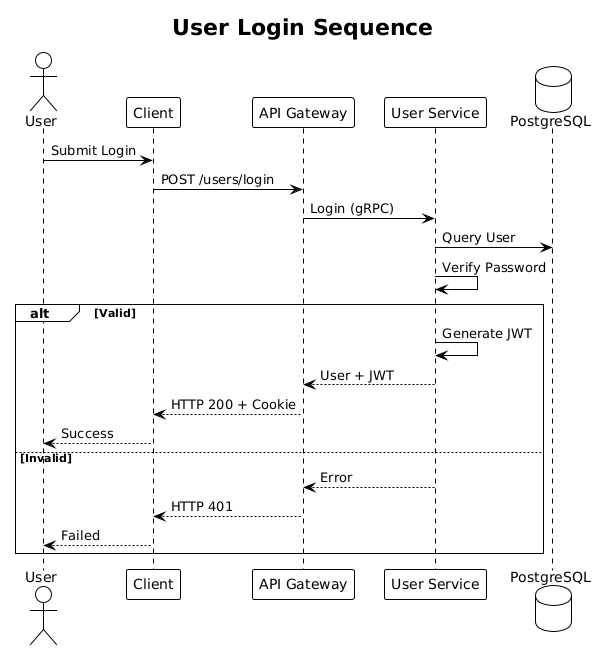

The diagram above was rendered by PlantUML. Its source (embedded in the PNG):
@startuml
!theme plain

title User Login Sequence

actor User
participant "Client" as Client
participant "API Gateway" as Gateway
participant "User Service" as UserService
database "PostgreSQL" as DB

User -> Client : Submit Login
Client -> Gateway : POST /users/login
Gateway -> UserService : Login (gRPC)
UserService -> DB : Query User
UserService -> UserService : Verify Password

alt Valid
  UserService -> UserService : Generate JWT
  UserService --> Gateway : User + JWT
  Gateway --> Client : HTTP 200 + Cookie
  Client --> User : Success
else Invalid
  UserService --> Gateway : Error
  Gateway --> Client : HTTP 401
  Client --> User : Failed
end

@enduml